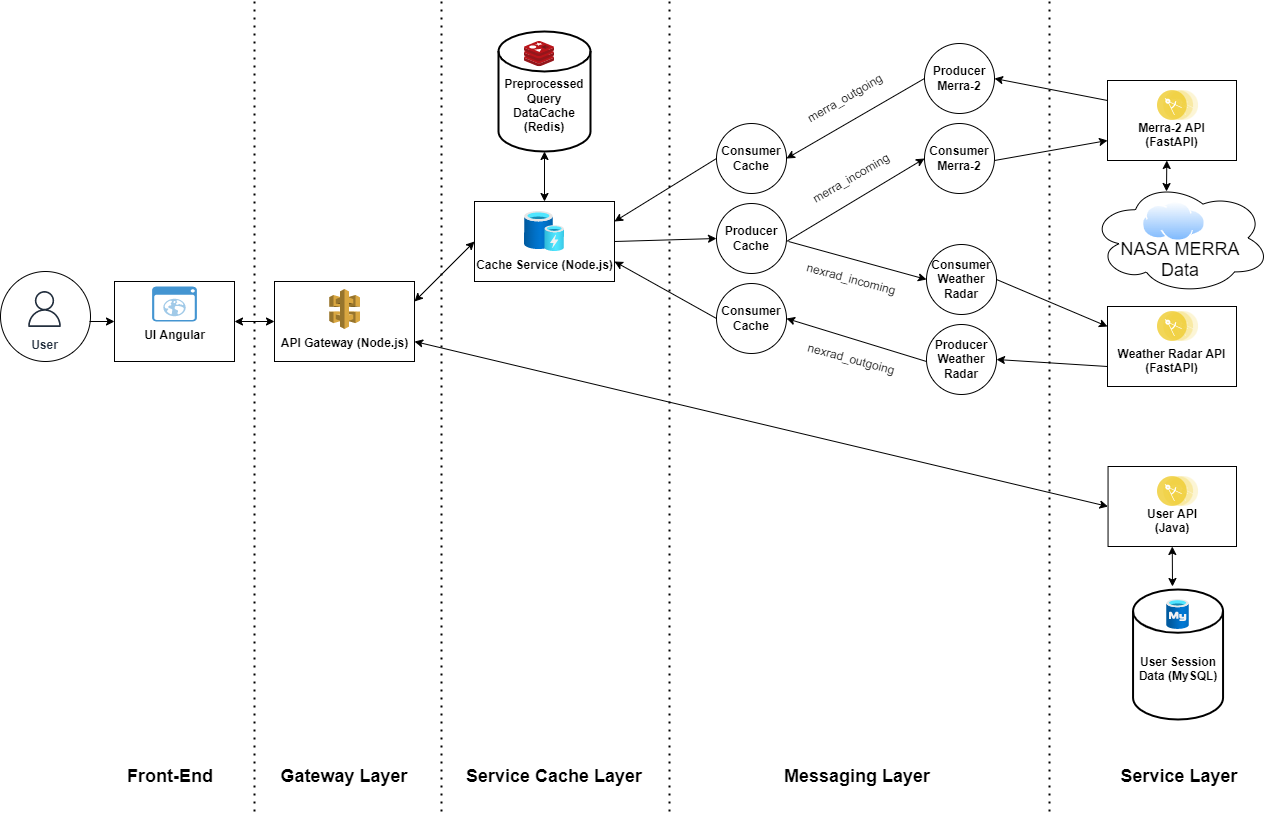

The diagram above was exported from draw.io. Its source (the exported page's mxGraphModel, read from the mxfile embedded in the PNG):
<mxGraphModel dx="2076" dy="1026" grid="1" gridSize="10" guides="1" tooltips="1" connect="1" arrows="1" fold="1" page="1" pageScale="1" pageWidth="850" pageHeight="1100" background="#ffffff" math="0" shadow="0">
  <root>
    <mxCell id="0" />
    <mxCell id="1" parent="0" />
    <mxCell id="_-s5q0LaHEP6vVPcSS51-177" value="" style="ellipse;whiteSpace=wrap;html=1;aspect=fixed;" vertex="1" parent="1">
      <mxGeometry x="20" y="510" width="90" height="90" as="geometry" />
    </mxCell>
    <mxCell id="_-s5q0LaHEP6vVPcSS51-178" value="&lt;b&gt;User&lt;/b&gt;" style="outlineConnect=0;fontColor=#232F3E;gradientColor=none;strokeColor=#232F3E;fillColor=#ffffff;dashed=0;verticalLabelPosition=bottom;verticalAlign=top;align=center;html=1;fontSize=12;fontStyle=0;aspect=fixed;shape=mxgraph.aws4.resourceIcon;resIcon=mxgraph.aws4.user;" vertex="1" parent="1">
      <mxGeometry x="41.5" y="525" width="45" height="45" as="geometry" />
    </mxCell>
    <mxCell id="_-s5q0LaHEP6vVPcSS51-181" value="" style="rounded=0;whiteSpace=wrap;html=1;" vertex="1" parent="1">
      <mxGeometry x="134" y="520" width="120" height="80" as="geometry" />
    </mxCell>
    <mxCell id="_-s5q0LaHEP6vVPcSS51-182" value="&lt;b&gt;UI Angular&lt;/b&gt;" style="shadow=0;dashed=0;html=1;strokeColor=none;fillColor=#4495D1;labelPosition=center;verticalLabelPosition=bottom;verticalAlign=top;align=center;outlineConnect=0;shape=mxgraph.veeam.2d.web_ui;" vertex="1" parent="1">
      <mxGeometry x="171.6" y="525" width="44.8" height="35" as="geometry" />
    </mxCell>
    <mxCell id="_-s5q0LaHEP6vVPcSS51-183" value="" style="rounded=0;whiteSpace=wrap;html=1;" vertex="1" parent="1">
      <mxGeometry x="294" y="520" width="140" height="80" as="geometry" />
    </mxCell>
    <mxCell id="_-s5q0LaHEP6vVPcSS51-184" value="&lt;b&gt;API Gateway (Node.js)&lt;/b&gt;" style="outlineConnect=0;dashed=0;verticalLabelPosition=bottom;verticalAlign=top;align=center;html=1;shape=mxgraph.aws3.api_gateway;fillColor=#D9A741;gradientColor=none;" vertex="1" parent="1">
      <mxGeometry x="348.63" y="527.5" width="30.75" height="40" as="geometry" />
    </mxCell>
    <mxCell id="_-s5q0LaHEP6vVPcSS51-185" value="" style="rounded=0;whiteSpace=wrap;html=1;" vertex="1" parent="1">
      <mxGeometry x="494" y="440" width="140" height="80" as="geometry" />
    </mxCell>
    <mxCell id="_-s5q0LaHEP6vVPcSS51-186" value="&lt;b&gt;Cache Service (Node.js)&lt;/b&gt;" style="aspect=fixed;html=1;points=[];align=center;image;fontSize=12;image=img/lib/azure2/general/Cache.svg;" vertex="1" parent="1">
      <mxGeometry x="544" y="450" width="40" height="40" as="geometry" />
    </mxCell>
    <mxCell id="_-s5q0LaHEP6vVPcSS51-189" value="&lt;b&gt;&lt;br&gt;&lt;br&gt;Preprocessed Query DataCache (Redis)&lt;/b&gt;" style="strokeWidth=2;html=1;shape=mxgraph.flowchart.database;whiteSpace=wrap;" vertex="1" parent="1">
      <mxGeometry x="518" y="270" width="92" height="120" as="geometry" />
    </mxCell>
    <mxCell id="_-s5q0LaHEP6vVPcSS51-190" value="" style="aspect=fixed;html=1;points=[];align=center;image;fontSize=12;image=img/lib/mscae/Cache_Redis_Product.svg;" vertex="1" parent="1">
      <mxGeometry x="544" y="280" width="30" height="25.2" as="geometry" />
    </mxCell>
    <mxCell id="_-s5q0LaHEP6vVPcSS51-191" value="&lt;b&gt;&lt;br&gt;&lt;br&gt;Weather Radar API&lt;br&gt;(FastAPI)&lt;/b&gt;" style="rounded=0;whiteSpace=wrap;html=1;" vertex="1" parent="1">
      <mxGeometry x="1127" y="545" width="129" height="80" as="geometry" />
    </mxCell>
    <mxCell id="_-s5q0LaHEP6vVPcSS51-192" value="&lt;b&gt;&lt;br&gt;&lt;br&gt;Merra-2 API&lt;br&gt;(FastAPI)&lt;/b&gt;" style="rounded=0;whiteSpace=wrap;html=1;" vertex="1" parent="1">
      <mxGeometry x="1127" y="319" width="129" height="80" as="geometry" />
    </mxCell>
    <mxCell id="_-s5q0LaHEP6vVPcSS51-193" value="&lt;b&gt;&lt;br&gt;&lt;br&gt;User API&lt;br&gt;(Java)&lt;/b&gt;" style="rounded=0;whiteSpace=wrap;html=1;" vertex="1" parent="1">
      <mxGeometry x="1127.55" y="705" width="128.45" height="80" as="geometry" />
    </mxCell>
    <mxCell id="_-s5q0LaHEP6vVPcSS51-194" value="&lt;b&gt;&lt;br&gt;&lt;br&gt;User Session Data (MySQL)&lt;/b&gt;" style="strokeWidth=2;html=1;shape=mxgraph.flowchart.database;whiteSpace=wrap;" vertex="1" parent="1">
      <mxGeometry x="1152.55" y="828" width="90" height="130" as="geometry" />
    </mxCell>
    <mxCell id="_-s5q0LaHEP6vVPcSS51-195" value="" style="aspect=fixed;perimeter=ellipsePerimeter;html=1;align=center;shadow=0;dashed=0;fontColor=#4277BB;labelBackgroundColor=#ffffff;fontSize=12;spacingTop=3;image;image=img/lib/ibm/applications/microservice.svg;" vertex="1" parent="1">
      <mxGeometry x="1177" y="329" width="41.1" height="30" as="geometry" />
    </mxCell>
    <mxCell id="_-s5q0LaHEP6vVPcSS51-197" value="" style="aspect=fixed;perimeter=ellipsePerimeter;html=1;align=center;shadow=0;dashed=0;fontColor=#4277BB;labelBackgroundColor=#ffffff;fontSize=12;spacingTop=3;image;image=img/lib/ibm/applications/microservice.svg;" vertex="1" parent="1">
      <mxGeometry x="1177" y="550" width="41.1" height="30" as="geometry" />
    </mxCell>
    <mxCell id="_-s5q0LaHEP6vVPcSS51-199" value="" style="aspect=fixed;perimeter=ellipsePerimeter;html=1;align=center;shadow=0;dashed=0;fontColor=#4277BB;labelBackgroundColor=#ffffff;fontSize=12;spacingTop=3;image;image=img/lib/ibm/applications/microservice.svg;" vertex="1" parent="1">
      <mxGeometry x="1177" y="715" width="41.1" height="30" as="geometry" />
    </mxCell>
    <mxCell id="_-s5q0LaHEP6vVPcSS51-203" value="" style="aspect=fixed;html=1;points=[];align=center;image;fontSize=12;image=img/lib/azure2/databases/Azure_Database_MySQL_Server.svg;" vertex="1" parent="1">
      <mxGeometry x="1186.3" y="838" width="22.5" height="30" as="geometry" />
    </mxCell>
    <mxCell id="_-s5q0LaHEP6vVPcSS51-213" value="" style="endArrow=classic;html=1;rounded=0;entryX=0;entryY=0.5;entryDx=0;entryDy=0;" edge="1" parent="1" target="_-s5q0LaHEP6vVPcSS51-181">
      <mxGeometry width="50" height="50" relative="1" as="geometry">
        <mxPoint x="109" y="560" as="sourcePoint" />
        <mxPoint x="159" y="510" as="targetPoint" />
      </mxGeometry>
    </mxCell>
    <mxCell id="_-s5q0LaHEP6vVPcSS51-214" value="" style="endArrow=classic;startArrow=classic;html=1;rounded=0;entryX=0;entryY=0.5;entryDx=0;entryDy=0;" edge="1" parent="1" target="_-s5q0LaHEP6vVPcSS51-183">
      <mxGeometry width="50" height="50" relative="1" as="geometry">
        <mxPoint x="254" y="560" as="sourcePoint" />
        <mxPoint x="304" y="510" as="targetPoint" />
      </mxGeometry>
    </mxCell>
    <mxCell id="_-s5q0LaHEP6vVPcSS51-215" value="" style="endArrow=classic;startArrow=classic;html=1;rounded=0;entryX=0;entryY=0.5;entryDx=0;entryDy=0;exitX=1;exitY=0.25;exitDx=0;exitDy=0;" edge="1" parent="1" source="_-s5q0LaHEP6vVPcSS51-183" target="_-s5q0LaHEP6vVPcSS51-185">
      <mxGeometry width="50" height="50" relative="1" as="geometry">
        <mxPoint x="424.01" y="560" as="sourcePoint" />
        <mxPoint x="474.01" y="510" as="targetPoint" />
      </mxGeometry>
    </mxCell>
    <mxCell id="_-s5q0LaHEP6vVPcSS51-217" value="" style="endArrow=classic;startArrow=classic;html=1;rounded=0;entryX=0.5;entryY=1;entryDx=0;entryDy=0;entryPerimeter=0;" edge="1" parent="1" target="_-s5q0LaHEP6vVPcSS51-189">
      <mxGeometry width="50" height="50" relative="1" as="geometry">
        <mxPoint x="564" y="440" as="sourcePoint" />
        <mxPoint x="634" y="360" as="targetPoint" />
      </mxGeometry>
    </mxCell>
    <mxCell id="_-s5q0LaHEP6vVPcSS51-223" value="" style="endArrow=classic;startArrow=classic;html=1;rounded=0;entryX=0;entryY=0.5;entryDx=0;entryDy=0;exitX=1;exitY=0.75;exitDx=0;exitDy=0;" edge="1" parent="1" source="_-s5q0LaHEP6vVPcSS51-183" target="_-s5q0LaHEP6vVPcSS51-193">
      <mxGeometry width="50" height="50" relative="1" as="geometry">
        <mxPoint x="424.01" y="560" as="sourcePoint" />
        <mxPoint x="474.01" y="510" as="targetPoint" />
      </mxGeometry>
    </mxCell>
    <mxCell id="_-s5q0LaHEP6vVPcSS51-224" value="" style="endArrow=classic;startArrow=classic;html=1;rounded=0;entryX=0.5;entryY=1;entryDx=0;entryDy=0;" edge="1" parent="1" target="_-s5q0LaHEP6vVPcSS51-193">
      <mxGeometry width="50" height="50" relative="1" as="geometry">
        <mxPoint x="1192" y="825" as="sourcePoint" />
        <mxPoint x="1242.55" y="765" as="targetPoint" />
      </mxGeometry>
    </mxCell>
    <mxCell id="_-s5q0LaHEP6vVPcSS51-225" value="Consumer&lt;br&gt;Cache" style="ellipse;whiteSpace=wrap;html=1;aspect=fixed;fontStyle=1" vertex="1" parent="1">
      <mxGeometry x="736" y="522" width="70" height="70" as="geometry" />
    </mxCell>
    <mxCell id="_-s5q0LaHEP6vVPcSS51-226" value="Consumer Cache" style="ellipse;whiteSpace=wrap;html=1;aspect=fixed;fontStyle=1" vertex="1" parent="1">
      <mxGeometry x="736" y="362" width="70" height="70" as="geometry" />
    </mxCell>
    <mxCell id="_-s5q0LaHEP6vVPcSS51-227" value="Producer Cache" style="ellipse;whiteSpace=wrap;html=1;aspect=fixed;fontStyle=1" vertex="1" parent="1">
      <mxGeometry x="736" y="442" width="70" height="70" as="geometry" />
    </mxCell>
    <mxCell id="_-s5q0LaHEP6vVPcSS51-228" value="Producer Merra-2" style="ellipse;whiteSpace=wrap;html=1;aspect=fixed;fontStyle=1" vertex="1" parent="1">
      <mxGeometry x="944" y="282" width="70" height="70" as="geometry" />
    </mxCell>
    <mxCell id="_-s5q0LaHEP6vVPcSS51-229" value="Consumer Merra-2" style="ellipse;whiteSpace=wrap;html=1;aspect=fixed;fontStyle=1" vertex="1" parent="1">
      <mxGeometry x="944" y="362" width="70" height="70" as="geometry" />
    </mxCell>
    <mxCell id="_-s5q0LaHEP6vVPcSS51-230" value="Consumer Weather Radar" style="ellipse;whiteSpace=wrap;html=1;aspect=fixed;fontStyle=1" vertex="1" parent="1">
      <mxGeometry x="946" y="483" width="70" height="70" as="geometry" />
    </mxCell>
    <mxCell id="_-s5q0LaHEP6vVPcSS51-231" value="Producer Weather Radar" style="ellipse;whiteSpace=wrap;html=1;aspect=fixed;fontStyle=1" vertex="1" parent="1">
      <mxGeometry x="946" y="563" width="70" height="70" as="geometry" />
    </mxCell>
    <mxCell id="_-s5q0LaHEP6vVPcSS51-232" value="" style="endArrow=classic;html=1;entryX=0;entryY=0.5;entryDx=0;entryDy=0;" edge="1" parent="1" target="_-s5q0LaHEP6vVPcSS51-227">
      <mxGeometry width="50" height="50" relative="1" as="geometry">
        <mxPoint x="634" y="480" as="sourcePoint" />
        <mxPoint x="674" y="480" as="targetPoint" />
      </mxGeometry>
    </mxCell>
    <mxCell id="_-s5q0LaHEP6vVPcSS51-233" value="" style="endArrow=classic;html=1;exitX=0;exitY=0.5;exitDx=0;exitDy=0;" edge="1" parent="1" source="_-s5q0LaHEP6vVPcSS51-226">
      <mxGeometry width="50" height="50" relative="1" as="geometry">
        <mxPoint x="673" y="399" as="sourcePoint" />
        <mxPoint x="634" y="460" as="targetPoint" />
      </mxGeometry>
    </mxCell>
    <mxCell id="_-s5q0LaHEP6vVPcSS51-234" value="" style="endArrow=classic;html=1;entryX=1;entryY=0.75;entryDx=0;entryDy=0;exitX=0;exitY=0.5;exitDx=0;exitDy=0;" edge="1" parent="1" source="_-s5q0LaHEP6vVPcSS51-225" target="_-s5q0LaHEP6vVPcSS51-185">
      <mxGeometry width="50" height="50" relative="1" as="geometry">
        <mxPoint x="673" y="557.5" as="sourcePoint" />
        <mxPoint x="634" y="638.5" as="targetPoint" />
      </mxGeometry>
    </mxCell>
    <mxCell id="_-s5q0LaHEP6vVPcSS51-235" value="" style="endArrow=classic;html=1;entryX=1;entryY=0.5;entryDx=0;entryDy=0;exitX=0;exitY=0.5;exitDx=0;exitDy=0;" edge="1" parent="1" source="_-s5q0LaHEP6vVPcSS51-228" target="_-s5q0LaHEP6vVPcSS51-226">
      <mxGeometry width="50" height="50" relative="1" as="geometry">
        <mxPoint x="944" y="399" as="sourcePoint" />
        <mxPoint x="905" y="480" as="targetPoint" />
      </mxGeometry>
    </mxCell>
    <mxCell id="_-s5q0LaHEP6vVPcSS51-238" value="" style="endArrow=classic;html=1;entryX=1;entryY=0.5;entryDx=0;entryDy=0;exitX=0;exitY=0.5;exitDx=0;exitDy=0;" edge="1" parent="1" target="_-s5q0LaHEP6vVPcSS51-225">
      <mxGeometry width="50" height="50" relative="1" as="geometry">
        <mxPoint x="946" y="600" as="sourcePoint" />
        <mxPoint x="808" y="680" as="targetPoint" />
      </mxGeometry>
    </mxCell>
    <mxCell id="_-s5q0LaHEP6vVPcSS51-239" value="" style="endArrow=classic;html=1;entryX=0;entryY=0.5;entryDx=0;entryDy=0;" edge="1" parent="1" target="_-s5q0LaHEP6vVPcSS51-229">
      <mxGeometry width="50" height="50" relative="1" as="geometry">
        <mxPoint x="806" y="480" as="sourcePoint" />
        <mxPoint x="856" y="432" as="targetPoint" />
      </mxGeometry>
    </mxCell>
    <mxCell id="_-s5q0LaHEP6vVPcSS51-240" value="" style="endArrow=classic;html=1;entryX=0;entryY=0.5;entryDx=0;entryDy=0;" edge="1" parent="1" target="_-s5q0LaHEP6vVPcSS51-230">
      <mxGeometry width="50" height="50" relative="1" as="geometry">
        <mxPoint x="808" y="480" as="sourcePoint" />
        <mxPoint x="946" y="407" as="targetPoint" />
      </mxGeometry>
    </mxCell>
    <mxCell id="_-s5q0LaHEP6vVPcSS51-241" value="" style="endArrow=classic;html=1;entryX=0;entryY=0.75;entryDx=0;entryDy=0;" edge="1" parent="1" target="_-s5q0LaHEP6vVPcSS51-192">
      <mxGeometry width="50" height="50" relative="1" as="geometry">
        <mxPoint x="1014" y="399" as="sourcePoint" />
        <mxPoint x="1152" y="316" as="targetPoint" />
      </mxGeometry>
    </mxCell>
    <mxCell id="_-s5q0LaHEP6vVPcSS51-243" value="" style="endArrow=classic;html=1;exitX=1;exitY=0.5;exitDx=0;exitDy=0;entryX=0;entryY=0.25;entryDx=0;entryDy=0;" edge="1" parent="1" source="_-s5q0LaHEP6vVPcSS51-230" target="_-s5q0LaHEP6vVPcSS51-191">
      <mxGeometry width="50" height="50" relative="1" as="geometry">
        <mxPoint x="1024" y="409" as="sourcePoint" />
        <mxPoint x="1064" y="480" as="targetPoint" />
      </mxGeometry>
    </mxCell>
    <mxCell id="_-s5q0LaHEP6vVPcSS51-244" value="" style="endArrow=classic;html=1;entryX=1;entryY=0.5;entryDx=0;entryDy=0;exitX=0;exitY=0.25;exitDx=0;exitDy=0;" edge="1" parent="1" source="_-s5q0LaHEP6vVPcSS51-192" target="_-s5q0LaHEP6vVPcSS51-228">
      <mxGeometry width="50" height="50" relative="1" as="geometry">
        <mxPoint x="1054" y="362" as="sourcePoint" />
        <mxPoint x="1104" y="312" as="targetPoint" />
      </mxGeometry>
    </mxCell>
    <mxCell id="_-s5q0LaHEP6vVPcSS51-246" value="" style="endArrow=classic;html=1;entryX=1;entryY=0.5;entryDx=0;entryDy=0;exitX=0;exitY=0.75;exitDx=0;exitDy=0;" edge="1" parent="1" source="_-s5q0LaHEP6vVPcSS51-191" target="_-s5q0LaHEP6vVPcSS51-231">
      <mxGeometry width="50" height="50" relative="1" as="geometry">
        <mxPoint x="1054" y="560" as="sourcePoint" />
        <mxPoint x="1104" y="510" as="targetPoint" />
      </mxGeometry>
    </mxCell>
    <mxCell id="_-s5q0LaHEP6vVPcSS51-247" value="merra_incoming" style="text;html=1;strokeColor=none;fillColor=none;align=center;verticalAlign=middle;whiteSpace=wrap;rounded=0;rotation=-30;" vertex="1" parent="1">
      <mxGeometry x="806" y="402" width="130" height="30" as="geometry" />
    </mxCell>
    <mxCell id="_-s5q0LaHEP6vVPcSS51-249" value="nexrad_incoming" style="text;html=1;strokeColor=none;fillColor=none;align=center;verticalAlign=middle;whiteSpace=wrap;rounded=0;rotation=15;" vertex="1" parent="1">
      <mxGeometry x="841" y="503" width="60" height="30" as="geometry" />
    </mxCell>
    <mxCell id="_-s5q0LaHEP6vVPcSS51-252" value="nexrad_outgoing" style="text;html=1;strokeColor=none;fillColor=none;align=center;verticalAlign=middle;whiteSpace=wrap;rounded=0;rotation=15;" vertex="1" parent="1">
      <mxGeometry x="841" y="583" width="60" height="30" as="geometry" />
    </mxCell>
    <mxCell id="_-s5q0LaHEP6vVPcSS51-254" value="merra_outgoing" style="text;html=1;strokeColor=none;fillColor=none;align=center;verticalAlign=middle;whiteSpace=wrap;rounded=0;rotation=-30;" vertex="1" parent="1">
      <mxGeometry x="814" y="322" width="102" height="30" as="geometry" />
    </mxCell>
    <mxCell id="_-s5q0LaHEP6vVPcSS51-255" value="" style="endArrow=none;dashed=1;html=1;dashPattern=1 3;strokeWidth=2;" edge="1" parent="1">
      <mxGeometry width="50" height="50" relative="1" as="geometry">
        <mxPoint x="274" y="240" as="sourcePoint" />
        <mxPoint x="274" y="1050" as="targetPoint" />
      </mxGeometry>
    </mxCell>
    <mxCell id="_-s5q0LaHEP6vVPcSS51-256" value="" style="endArrow=none;dashed=1;html=1;dashPattern=1 3;strokeWidth=2;" edge="1" parent="1">
      <mxGeometry width="50" height="50" relative="1" as="geometry">
        <mxPoint x="461" y="240" as="sourcePoint" />
        <mxPoint x="461" y="1050" as="targetPoint" />
      </mxGeometry>
    </mxCell>
    <mxCell id="_-s5q0LaHEP6vVPcSS51-257" value="" style="endArrow=none;dashed=1;html=1;dashPattern=1 3;strokeWidth=2;" edge="1" parent="1">
      <mxGeometry width="50" height="50" relative="1" as="geometry">
        <mxPoint x="689" y="240" as="sourcePoint" />
        <mxPoint x="689" y="1050" as="targetPoint" />
      </mxGeometry>
    </mxCell>
    <mxCell id="_-s5q0LaHEP6vVPcSS51-258" value="" style="endArrow=none;dashed=1;html=1;dashPattern=1 3;strokeWidth=2;" edge="1" parent="1">
      <mxGeometry width="50" height="50" relative="1" as="geometry">
        <mxPoint x="1069" y="240" as="sourcePoint" />
        <mxPoint x="1069" y="1050" as="targetPoint" />
      </mxGeometry>
    </mxCell>
    <mxCell id="_-s5q0LaHEP6vVPcSS51-259" value="&lt;b&gt;&lt;font style=&quot;font-size: 18px&quot;&gt;Front-End&lt;/font&gt;&lt;/b&gt;" style="text;html=1;strokeColor=none;fillColor=none;align=center;verticalAlign=middle;whiteSpace=wrap;rounded=0;" vertex="1" parent="1">
      <mxGeometry x="145" y="1000" width="90" height="30" as="geometry" />
    </mxCell>
    <mxCell id="_-s5q0LaHEP6vVPcSS51-260" value="&lt;b&gt;&lt;font style=&quot;font-size: 18px&quot;&gt;Gateway Layer&lt;/font&gt;&lt;/b&gt;" style="text;html=1;strokeColor=none;fillColor=none;align=center;verticalAlign=middle;whiteSpace=wrap;rounded=0;" vertex="1" parent="1">
      <mxGeometry x="294" y="1000" width="140" height="30" as="geometry" />
    </mxCell>
    <mxCell id="_-s5q0LaHEP6vVPcSS51-261" value="&lt;b&gt;&lt;font style=&quot;font-size: 18px&quot;&gt;Service Cache Layer&lt;/font&gt;&lt;/b&gt;" style="text;html=1;strokeColor=none;fillColor=none;align=center;verticalAlign=middle;whiteSpace=wrap;rounded=0;" vertex="1" parent="1">
      <mxGeometry x="474" y="1000" width="200" height="30" as="geometry" />
    </mxCell>
    <mxCell id="_-s5q0LaHEP6vVPcSS51-262" value="&lt;span style=&quot;font-size: 18px&quot;&gt;&lt;b&gt;Messaging Layer&lt;/b&gt;&lt;/span&gt;" style="text;html=1;strokeColor=none;fillColor=none;align=center;verticalAlign=middle;whiteSpace=wrap;rounded=0;" vertex="1" parent="1">
      <mxGeometry x="782" y="1000" width="190" height="30" as="geometry" />
    </mxCell>
    <mxCell id="_-s5q0LaHEP6vVPcSS51-263" value="&lt;b&gt;&lt;font style=&quot;font-size: 18px&quot;&gt;Service Layer&lt;/font&gt;&lt;/b&gt;" style="text;html=1;strokeColor=none;fillColor=none;align=center;verticalAlign=middle;whiteSpace=wrap;rounded=0;" vertex="1" parent="1">
      <mxGeometry x="1124" y="1000" width="150" height="30" as="geometry" />
    </mxCell>
    <mxCell id="_-s5q0LaHEP6vVPcSS51-270" value="&lt;br&gt;&lt;br&gt;NASA MERRA&lt;br&gt;Data" style="ellipse;shape=cloud;whiteSpace=wrap;html=1;align=center;fontSize=18;" vertex="1" parent="1">
      <mxGeometry x="1110" y="420" width="180" height="113" as="geometry" />
    </mxCell>
    <mxCell id="_-s5q0LaHEP6vVPcSS51-271" value="" style="aspect=fixed;perimeter=ellipsePerimeter;html=1;align=center;shadow=0;dashed=0;spacingTop=3;image;image=img/lib/active_directory/internet_cloud.svg;fontSize=18;" vertex="1" parent="1">
      <mxGeometry x="1161.62" y="440" width="63.49" height="40" as="geometry" />
    </mxCell>
    <mxCell id="_-s5q0LaHEP6vVPcSS51-274" value="" style="endArrow=classic;startArrow=classic;html=1;fontSize=18;" edge="1" parent="1">
      <mxGeometry width="50" height="50" relative="1" as="geometry">
        <mxPoint x="1186" y="430" as="sourcePoint" />
        <mxPoint x="1186.3" y="399" as="targetPoint" />
      </mxGeometry>
    </mxCell>
  </root>
</mxGraphModel>